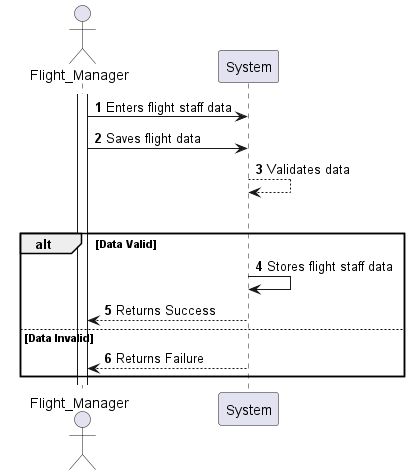

The diagram above was rendered by PlantUML. Its source (embedded in the PNG):
@startuml
'https://plantuml.com/sequence-diagram

autonumber

Actor "Flight_Manager"
participant "System" as Sys
activate Flight_Manager

Flight_Manager -> Sys: Enters flight staff data
Flight_Manager -> Sys: Saves flight data
Sys --> Sys: Validates data

 group "alt" Data Valid
    alt Data Valid
        Sys -> Sys: Stores flight staff data
        Sys --> Flight_Manager: Returns Success
    else Data Invalid
        Sys --> Flight_Manager: Returns Failure
 end

@enduml